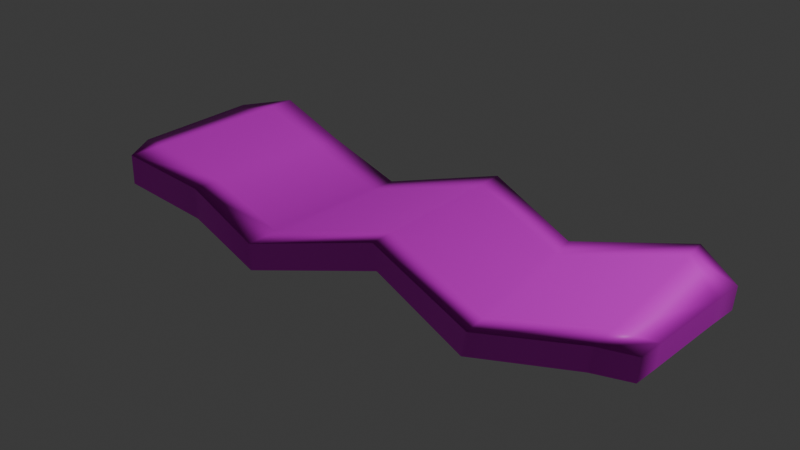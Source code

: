 # Source: bacon_raw.blend  (saved by Blender 4.2.66; exported with 4.5.12 LTS)
import bpy
from mathutils import Matrix  # noqa: F401  (used for matrix-valued properties, if any)

bpy.ops.wm.read_factory_settings(use_empty=True)
scene = bpy.context.scene
scene.name = 'Scene'

# ---- collections
col_collection = bpy.data.collections.new('Collection'); scene.collection.children.link(col_collection)
col_collection_2 = bpy.data.collections.new('Collection 2'); scene.collection.children.link(col_collection_2)
col_collection_3 = bpy.data.collections.new('Collection 3'); scene.collection.children.link(col_collection_3)

# ---- images (referenced by path relative to the original .blend; pixels are not part of the script)
import os
ASSET_DIR = os.environ.get("B2B_ASSET_DIR", "")  # directory of the original .blend (textures are referenced by path, not embedded)
HERE = os.path.dirname(os.path.abspath(__file__))  # packed textures are extracted next to this script under _unpacked/

def load_image(name, relpath, width, height, colorspace="sRGB"):
    """Load a texture the original file referenced (path relative to the .blend, or extracted next to this script)."""
    p = next((c for c in (os.path.join(HERE, relpath), os.path.join(ASSET_DIR, relpath)) if relpath and os.path.exists(c)), "")
    if p:
        img = bpy.data.images.load(p, check_existing=True)
        img.name = name
    else:  # same state as the original file: an image datablock whose file is absent (Cycles renders it pink)
        img = bpy.data.images.new(name, width, height)
        img.source = "FILE"
        img.filepath = "//" + (relpath or name)
    img.colorspace_settings.name = colorspace
    return img
img_restaurantbits_texture_png_001 = load_image('restaurantbits_texture.png.001', 'restaurantbits_texture.png', 1024, 1024, 'sRGB')

# ---- materials (node trees are filled in below, after node groups)
mat_restaurant_001 = bpy.data.materials.new('restaurant.001')
mat_restaurant_001.diffuse_color = (1.0, 1.0, 1.0, 1.0)
mat_restaurant_001.roughness = 0.5

# ---- material node trees
mat_restaurant_001.use_nodes = True; mat_restaurant_001.node_tree.nodes.clear()
_N = mat_restaurant_001.node_tree.nodes; _L = mat_restaurant_001.node_tree.links
n0 = _N.new('ShaderNodeBsdfPrincipled'); n0.name = 'Principled BSDF'; n0.location = (0, 300)
n0.inputs[3].default_value = 1.45
n0.inputs[27].default_value = (0.0, 0.0, 0.0, 1.0)
n1 = _N.new('ShaderNodeOutputMaterial'); n1.name = 'Material Output'; n1.location = (280, 300)
n2 = _N.new('ShaderNodeTexImage'); n2.name = 'Image Texture'; n2.location = (-480, 300)
n2.image = img_restaurantbits_texture_png_001
_L.new(n2.outputs[0], n0.inputs[0])
_L.new(n0.outputs[0], n1.inputs[0])
n1.is_active_output = True

# ---- world
world_world = bpy.data.worlds.new('World'); scene.world = world_world
world_world.use_nodes = True; world_world.node_tree.nodes.clear()
_N = world_world.node_tree.nodes; _L = world_world.node_tree.links
n0 = _N.new('ShaderNodeOutputWorld'); n0.name = 'World Output'; n0.location = (300, 300)
n1 = _N.new('ShaderNodeBackground'); n1.name = 'Background'; n1.location = (10, 300)
n1.inputs[0].default_value = (0.05088, 0.05088, 0.05088, 1.0)
_L.new(n1.outputs[0], n0.inputs[0])
n0.is_active_output = True
world_world.color = (0.05088, 0.05088, 0.05088)
world_world.sun_shadow_jitter_overblur = 0.0

# ---- cameras
cam_camera = bpy.data.cameras.new('Camera')
cam_camera.clip_end = 100.0
cam_camera.ortho_scale = 7.314
cam_camera.dof.focus_distance = 2.0

# ---- lights
light_light = bpy.data.lights.new('Light', 'POINT')
light_light.energy = 1000.0

# ---- meshes
me_cube = bpy.data.meshes.new('Cube')
me_cube.from_pydata([(1.945, 0.492, 0.5044), (1.934, 0.492, -0.99), (1.886, -0.4256, 0.5044), (1.875, -0.4256, -0.99), (-1.787, 0.4725, 1.473), (-1.796, 0.4725, -0.3792), (-1.801, -0.3663, 1.473), (-1.81, -0.3663, -0.3792), (-0.378, 0.4343, -1.849), (-0.4573, -0.7377, -0.1497), (-0.4573, -0.7377, -1.849), (-0.378, 0.4343, -0.1497), (0.2886, -0.4836, -0.3513), (0.275, 0.6726, 1.288), (0.3027, 0.6726, -0.3513), (0.2609, -0.4836, 1.288), (-1.002, 0.5832, -1.329), (-1.117, -0.5605, 0.6714), (-1.117, -0.5605, -1.329), (-1.002, 0.5832, 0.6714), (1.051, -0.7189, -1.451), (0.9553, 0.4223, 0.0791), (0.9248, 0.4223, -1.451), (1.082, -0.7189, 0.0791), (1.698, -0.5905, -0.2836), (1.639, 0.6626, 1.229), (1.619, 0.6626, -0.2836), (1.718, -0.5905, 1.229), (-1.555, 0.7045, -0.194), (-1.623, -0.6354, 1.732), (-1.627, -0.6354, -0.194), (-1.55, 0.7045, 1.732), (-1.789, 0.3495, 1.473), (-1.797, -0.1169, 1.473), (-1.609, -0.3929, 1.732), (-1.562, 0.4926, 1.732), (-1.798, 0.3495, -0.3792), (-1.806, -0.1169, -0.3792), (1.917, 0.2775, -0.99), (1.886, -0.2566, -0.99), (1.686, -0.412, -0.2836), (1.628, 0.5129, -0.2836), (1.928, 0.2775, 0.5044), (1.897, -0.2566, 0.5044), (-0.389, 0.271, -1.849), (-0.443, -0.5256, -1.849), (-1.099, -0.3827, -1.329), (-1.02, 0.4024, -1.329), (-0.389, 0.271, -0.1497), (-0.443, -0.5256, -0.1497), (0.2629, -0.3185, 1.288), (0.2728, 0.4898, 1.288), (1.064, -0.5577, 0.0791), (0.9753, 0.2418, 0.0791), (0.3005, 0.4898, -0.3513), (0.2906, -0.3185, -0.3513), (-1.614, -0.3929, -0.194), (-1.566, 0.4926, -0.194), (-1.02, 0.4024, 0.6714), (-1.099, -0.3827, 0.6714), (1.707, -0.412, 1.229), (1.649, 0.5129, 1.229), (0.9448, 0.2418, -1.451), (1.033, -0.5577, -1.451)], [], [(34, 33, 6, 29), (30, 29, 6, 7), (36, 32, 4, 5), (40, 39, 3, 24), (39, 43, 2, 3), (26, 25, 0, 1), (16, 19, 11, 8), (46, 45, 10, 18), (12, 15, 9, 10), (50, 49, 9, 15), (52, 50, 15, 23), (20, 23, 15, 12), (8, 11, 13, 14), (45, 55, 12, 10), (56, 46, 18, 30), (28, 31, 19, 16), (10, 9, 17, 18), (49, 59, 17, 9), (24, 27, 23, 20), (60, 52, 23, 27), (14, 13, 21, 22), (55, 63, 20, 12), (43, 60, 27, 2), (3, 2, 27, 24), (22, 21, 25, 26), (63, 40, 24, 20), (5, 4, 31, 28), (37, 56, 30, 7), (18, 17, 29, 30), (59, 34, 29, 17), (19, 31, 35, 58), (58, 35, 34, 59), (5, 28, 57, 36), (36, 57, 56, 37), (22, 26, 41, 62), (62, 41, 40, 63), (0, 25, 61, 42), (42, 61, 60, 43), (14, 22, 62, 54), (54, 62, 63, 55), (25, 21, 53, 61), (61, 53, 52, 60), (11, 19, 58, 48), (48, 58, 59, 49), (28, 16, 47, 57), (57, 47, 46, 56), (8, 14, 54, 44), (44, 54, 55, 45), (21, 13, 51, 53), (53, 51, 50, 52), (13, 11, 48, 51), (51, 48, 49, 50), (16, 8, 44, 47), (47, 44, 45, 46), (1, 0, 42, 38), (38, 42, 43, 39), (26, 1, 38, 41), (41, 38, 39, 40), (7, 6, 33, 37), (37, 33, 32, 36), (31, 4, 32, 35), (35, 32, 33, 34)])
me_cube.polygons.foreach_set('use_smooth', [True] * 62)
_uv = me_cube.uv_layers.new(name='UVMap')
_uv.uv.foreach_set('vector', [0.5865, 0.6767, 0.5973, 0.6667, 0.5973, 0.6922, 0.5865, 0.6922, 0.5212, 0.711, 0.5987, 0.711, 0.5987, 0.7207, 0.5212, 0.7207, 0.5012, 0.6574, 0.6228, 0.6574, 0.6228, 0.6753, 0.5012, 0.6753, 0.6155, 0.6753, 0.6231, 0.6702, 0.6231, 0.6927, 0.6155, 0.6927, 0.5031, 0.6593, 0.6108, 0.6593, 0.6108, 0.6791, 0.5031, 0.6791, 0.5105, 0.7233, 0.6177, 0.7233, 0.6177, 0.73, 0.5105, 0.73, 0.5105, 0.6496, 0.6177, 0.6496, 0.6177, 0.6764, 0.5105, 0.6764, 0.5314, 0.6737, 0.562, 0.6706, 0.562, 0.6927, 0.5314, 0.6927, 0.5212, 0.6626, 0.5987, 0.6626, 0.5987, 0.6819, 0.5212, 0.6819, 0.5327, 0.68, 0.5543, 0.6767, 0.5543, 0.6922, 0.5327, 0.6922, 0.522, 0.6801, 0.5327, 0.68, 0.5327, 0.6922, 0.522, 0.6922, 0.5212, 0.6529, 0.5987, 0.6529, 0.5987, 0.6626, 0.5212, 0.6626, 0.5105, 0.6764, 0.6177, 0.6764, 0.6177, 0.7032, 0.5105, 0.7032, 0.562, 0.6706, 0.5926, 0.6752, 0.5926, 0.6927, 0.562, 0.6927, 0.5162, 0.6706, 0.5314, 0.6737, 0.5314, 0.6927, 0.5162, 0.6927, 0.5105, 0.6362, 0.6177, 0.6362, 0.6177, 0.6496, 0.5105, 0.6496, 0.5212, 0.6819, 0.5987, 0.6819, 0.5987, 0.7013, 0.5212, 0.7013, 0.5543, 0.6767, 0.5758, 0.6789, 0.5758, 0.6922, 0.5543, 0.6922, 0.5212, 0.648, 0.5987, 0.648, 0.5987, 0.6529, 0.5212, 0.6529, 0.5166, 0.68, 0.522, 0.6801, 0.522, 0.6922, 0.5166, 0.6922, 0.5105, 0.7032, 0.6177, 0.7032, 0.6177, 0.7166, 0.5105, 0.7166, 0.5926, 0.6752, 0.6078, 0.6754, 0.6078, 0.6927, 0.5926, 0.6927, 0.5112, 0.6764, 0.5166, 0.68, 0.5166, 0.6922, 0.5112, 0.6922, 0.5212, 0.6432, 0.5987, 0.6432, 0.5987, 0.648, 0.5212, 0.648, 0.5105, 0.7166, 0.6177, 0.7166, 0.6177, 0.7233, 0.5105, 0.7233, 0.6078, 0.6754, 0.6155, 0.6753, 0.6155, 0.6927, 0.6078, 0.6927, 0.5105, 0.6228, 0.6177, 0.6228, 0.6177, 0.6362, 0.5105, 0.6362, 0.5009, 0.6563, 0.5162, 0.6706, 0.5162, 0.6927, 0.5009, 0.6927, 0.5212, 0.7013, 0.5987, 0.7013, 0.5987, 0.711, 0.5212, 0.711, 0.5758, 0.6789, 0.5865, 0.6767, 0.5865, 0.6922, 0.5758, 0.6922, 0.59, 0.6617, 0.6033, 0.6617, 0.6033, 0.6785, 0.59, 0.6785, 0.1454, 0.7103, 0.139, 0.7104, 0.1385, 0.6767, 0.1449, 0.6754, 0.5012, 0.6753, 0.5164, 0.6753, 0.5164, 0.6945, 0.5012, 0.6931, 0.2378, 0.7111, 0.2315, 0.712, 0.231, 0.6784, 0.2374, 0.6842, 0.6076, 0.6753, 0.6152, 0.6753, 0.6152, 0.6898, 0.6076, 0.6945, 0.1933, 0.7125, 0.1901, 0.7145, 0.1896, 0.6768, 0.1928, 0.6769, 0.5106, 0.6617, 0.5172, 0.6617, 0.5172, 0.6744, 0.5106, 0.6933, 0.1834, 0.7026, 0.1804, 0.7118, 0.1798, 0.6741, 0.1831, 0.6768, 0.5924, 0.6753, 0.6076, 0.6753, 0.6076, 0.6945, 0.5924, 0.6945, 0.1997, 0.7124, 0.1933, 0.7125, 0.1928, 0.6769, 0.1992, 0.6769, 0.5172, 0.6617, 0.5238, 0.6617, 0.5238, 0.6785, 0.5172, 0.6744, 0.1804, 0.7118, 0.1772, 0.7098, 0.1767, 0.6742, 0.1798, 0.6741, 0.5636, 0.6617, 0.59, 0.6617, 0.59, 0.6785, 0.5636, 0.6765, 0.1581, 0.7111, 0.1454, 0.7103, 0.1449, 0.6754, 0.1576, 0.6765, 0.5164, 0.6753, 0.5316, 0.6753, 0.5316, 0.6945, 0.5164, 0.6945, 0.2315, 0.712, 0.2251, 0.7121, 0.2246, 0.6771, 0.231, 0.6784, 0.562, 0.6753, 0.5924, 0.6753, 0.5924, 0.6945, 0.562, 0.6922, 0.2124, 0.7132, 0.1997, 0.7124, 0.1992, 0.6769, 0.2119, 0.6786, 0.5238, 0.6617, 0.5371, 0.6617, 0.5371, 0.6785, 0.5238, 0.6785, 0.1772, 0.7098, 0.1708, 0.7099, 0.1703, 0.6744, 0.1767, 0.6742, 0.5371, 0.6617, 0.5636, 0.6617, 0.5636, 0.6765, 0.5371, 0.6785, 0.1708, 0.7099, 0.1581, 0.7111, 0.1576, 0.6765, 0.1703, 0.6744, 0.5316, 0.6753, 0.562, 0.6753, 0.562, 0.6922, 0.5316, 0.6945, 0.2251, 0.7121, 0.2124, 0.7132, 0.2119, 0.6786, 0.2246, 0.6771, 0.5104, 0.644, 0.6159, 0.644, 0.6159, 0.6755, 0.5104, 0.6755, 0.2356, 0.7058, 0.1847, 0.7065, 0.1844, 0.6805, 0.2353, 0.6798, 0.6152, 0.6753, 0.6228, 0.6753, 0.6228, 0.7115, 0.6152, 0.6898, 0.1901, 0.7145, 0.1868, 0.7055, 0.1865, 0.6797, 0.1896, 0.6768, 0.5131, 0.6527, 0.6016, 0.6527, 0.6016, 0.679, 0.5131, 0.679, 0.1847, 0.7066, 0.1339, 0.7073, 0.1335, 0.679, 0.1843, 0.6783, 0.6033, 0.6617, 0.6165, 0.6617, 0.6165, 0.6772, 0.6033, 0.6785, 0.139, 0.7104, 0.1326, 0.7096, 0.1322, 0.6827, 0.1385, 0.6767])
me_cube.materials.append(mat_restaurant_001)
me_cube.update()
me_cube.normals_split_custom_set([tuple(v) for v in zip(*[iter([0.8927, -0.06779, 0.4455, -0.9998, 0.01752, 0.004867, -0.831, -0.5563, 0.002999, 0.1455, -0.9894, -0.0002465, 0.1456, -0.9893, -7.977e-05, 0.1455, -0.9894, -0.0002465, -0.831, -0.5563, 0.002999, -0.8309, -0.5564, 0.002907, -0.9998, 0.01747, 0.004784, -0.9998, 0.01756, 0.004878, -0.6979, 0.7161, 0.002499, -0.698, 0.7161, 0.002501, 0.86, 0.07335, -0.5051, 0.9983, -0.05709, -0.007362, 0.6748, -0.738, -0.0072, 0.2023, -0.9793, -0.003427, 0.9983, -0.05709, -0.007362, 0.9983, -0.05697, -0.007372, 0.6748, -0.738, -0.007188, 0.6748, -0.738, -0.0072, -0.3379, 0.9412, 0.005681, -0.3379, 0.9412, 0.00576, 0.4725, 0.8813, -0.005051, 0.4725, 0.8813, -0.005023, 0.2324, 0.9726, 5.687e-05, 0.2324, 0.9726, -1.985e-05, -0.3311, 0.9436, -0.00273, -0.3312, 0.9435, -0.002808, -0.9027, 0.06863, -0.4247, 0.9046, -0.03597, -0.4247, 0.3231, -0.9464, 0.002694, -0.2595, -0.9657, -3.211e-05, 0.02046, -0.9998, 0.0015, 0.02047, -0.9998, 0.001574, 0.323, -0.9464, 0.002729, 0.3231, -0.9464, 0.002694, -0.9045, 0.03587, 0.425, -0.9045, 0.03592, 0.425, 0.323, -0.9464, 0.002729, 0.02047, -0.9998, 0.001574, -0.8597, -0.07317, 0.5056, -0.9045, 0.03587, 0.425, 0.02047, -0.9998, 0.001574, -0.2845, -0.9587, 0.0002672, -0.2846, -0.9587, 0.00023, -0.2845, -0.9587, 0.0002672, 0.02047, -0.9998, 0.001574, 0.02046, -0.9998, 0.0015, -0.3312, 0.9435, -0.002808, -0.3311, 0.9436, -0.00273, -0.3311, 0.9436, -0.002766, -0.3312, 0.9436, -0.002759, 0.9046, -0.03597, -0.4247, 0.9046, -0.03596, -0.4248, 0.02046, -0.9998, 0.0015, 0.3231, -0.9464, 0.002694, -0.9028, 0.06867, -0.4246, -0.9027, 0.06863, -0.4247, -0.2595, -0.9657, -3.211e-05, 0.1456, -0.9893, -7.977e-05, 0.2145, 0.9767, -0.0001817, 0.2146, 0.9767, -0.0002555, 0.2324, 0.9726, -1.985e-05, 0.2324, 0.9726, 5.687e-05, 0.3231, -0.9464, 0.002694, 0.323, -0.9464, 0.002729, -0.2596, -0.9657, 4.454e-05, -0.2595, -0.9657, -3.211e-05, -0.9045, 0.03592, 0.425, 0.8927, -0.06785, 0.4455, -0.2596, -0.9657, 4.454e-05, 0.323, -0.9464, 0.002729, 0.2023, -0.9793, -0.003427, 0.2023, -0.9793, -0.003466, -0.2845, -0.9587, 0.0002672, -0.2846, -0.9587, 0.00023, -0.8596, -0.07327, 0.5056, -0.8597, -0.07317, 0.5056, -0.2845, -0.9587, 0.0002672, 0.2023, -0.9793, -0.003466, -0.3312, 0.9436, -0.002759, -0.3311, 0.9436, -0.002766, 0.3584, 0.9336, -0.0002966, 0.3583, 0.9336, -0.0003281, 0.9046, -0.03596, -0.4248, 0.8599, 0.0733, -0.5051, -0.2846, -0.9587, 0.00023, 0.02046, -0.9998, 0.0015, 0.9983, -0.05697, -0.007372, -0.8596, -0.07327, 0.5056, 0.2023, -0.9793, -0.003466, 0.6748, -0.738, -0.007188, 0.6748, -0.738, -0.0072, 0.6748, -0.738, -0.007188, 0.2023, -0.9793, -0.003466, 0.2023, -0.9793, -0.003427, 0.3583, 0.9336, -0.0003281, 0.3584, 0.9336, -0.0002966, -0.3379, 0.9412, 0.00576, -0.3379, 0.9412, 0.005681, 0.8599, 0.0733, -0.5051, 0.86, 0.07335, -0.5051, 0.2023, -0.9793, -0.003427, -0.2846, -0.9587, 0.00023, -0.698, 0.7161, 0.002501, -0.6979, 0.7161, 0.002499, 0.2146, 0.9767, -0.0002555, 0.2145, 0.9767, -0.0001817, -0.9998, 0.01763, 0.004784, -0.9028, 0.06867, -0.4246, 0.1456, -0.9893, -7.977e-05, -0.8309, -0.5564, 0.002907, -0.2595, -0.9657, -3.211e-05, -0.2596, -0.9657, 4.454e-05, 0.1455, -0.9894, -0.0002465, 0.1456, -0.9893, -7.977e-05, 0.8927, -0.06785, 0.4455, 0.8927, -0.06779, 0.4455, 0.1455, -0.9894, -0.0002465, -0.2596, -0.9657, 4.454e-05, 0.2324, 0.9726, -1.985e-05, 0.2146, 0.9767, -0.0002555, 0.8927, -0.06788, 0.4455, 0.8927, -0.06785, 0.4455, 0.8927, -0.06785, 0.4455, 0.8927, -0.06788, 0.4455, 0.8927, -0.06779, 0.4455, 0.8927, -0.06785, 0.4455, -0.698, 0.7161, 0.002501, 0.2145, 0.9767, -0.0001817, -0.9028, 0.0687, -0.4246, -0.9998, 0.01747, 0.004784, -0.9998, 0.01747, 0.004784, -0.9028, 0.0687, -0.4246, -0.9028, 0.06867, -0.4246, -0.9998, 0.01763, 0.004784, 0.3583, 0.9336, -0.0003281, -0.3379, 0.9412, 0.005681, 0.8599, 0.0733, -0.5051, 0.8599, 0.07334, -0.5051, 0.8599, 0.07334, -0.5051, 0.8599, 0.0733, -0.5051, 0.86, 0.07335, -0.5051, 0.8599, 0.0733, -0.5051, 0.4725, 0.8813, -0.005051, -0.3379, 0.9412, 0.00576, -0.8596, -0.07325, 0.5056, 0.9983, -0.05696, -0.007358, 0.9983, -0.05696, -0.007358, -0.8596, -0.07325, 0.5056, -0.8596, -0.07327, 0.5056, 0.9983, -0.05697, -0.007372, -0.3312, 0.9436, -0.002759, 0.3583, 0.9336, -0.0003281, 0.8599, 0.07334, -0.5051, 0.9046, -0.03603, -0.4247, 0.9046, -0.03603, -0.4247, 0.8599, 0.07334, -0.5051, 0.8599, 0.0733, -0.5051, 0.9046, -0.03596, -0.4248, -0.3379, 0.9412, 0.00576, 0.3584, 0.9336, -0.0002966, -0.8596, -0.07328, 0.5056, -0.8596, -0.07325, 0.5056, -0.8596, -0.07325, 0.5056, -0.8596, -0.07328, 0.5056, -0.8597, -0.07317, 0.5056, -0.8596, -0.07327, 0.5056, -0.3311, 0.9436, -0.00273, 0.2324, 0.9726, -1.985e-05, 0.8927, -0.06785, 0.4455, -0.9045, 0.0359, 0.425, -0.9045, 0.0359, 0.425, 0.8927, -0.06785, 0.4455, 0.8927, -0.06785, 0.4455, -0.9045, 0.03592, 0.425, 0.2145, 0.9767, -0.0001817, 0.2324, 0.9726, 5.687e-05, -0.9027, 0.06862, -0.4247, -0.9028, 0.0687, -0.4246, -0.9028, 0.0687, -0.4246, -0.9027, 0.06862, -0.4247, -0.9027, 0.06863, -0.4247, -0.9028, 0.06867, -0.4246, -0.3312, 0.9435, -0.002808, -0.3312, 0.9436, -0.002759, 0.9046, -0.03603, -0.4247, 0.9046, -0.03599, -0.4247, 0.9046, -0.03599, -0.4247, 0.9046, -0.03603, -0.4247, 0.9046, -0.03596, -0.4248, 0.9046, -0.03597, -0.4247, 0.3584, 0.9336, -0.0002966, -0.3311, 0.9436, -0.002766, -0.9045, 0.03604, 0.425, -0.8596, -0.07328, 0.5056, -0.8596, -0.07328, 0.5056, -0.9045, 0.03604, 0.425, -0.9045, 0.03587, 0.425, -0.8597, -0.07317, 0.5056, -0.3311, 0.9436, -0.002766, -0.3311, 0.9436, -0.00273, -0.9045, 0.0359, 0.425, -0.9045, 0.03604, 0.425, -0.9045, 0.03604, 0.425, -0.9045, 0.0359, 0.425, -0.9045, 0.03592, 0.425, -0.9045, 0.03587, 0.425, 0.2324, 0.9726, 5.687e-05, -0.3312, 0.9435, -0.002808, 0.9046, -0.03599, -0.4247, -0.9027, 0.06862, -0.4247, -0.9027, 0.06862, -0.4247, 0.9046, -0.03599, -0.4247, 0.9046, -0.03597, -0.4247, -0.9027, 0.06863, -0.4247, 0.4725, 0.8813, -0.005023, 0.4725, 0.8813, -0.005051, 0.9983, -0.05696, -0.007358, 0.9983, -0.05707, -0.007367, 0.9983, -0.05707, -0.007367, 0.9983, -0.05696, -0.007358, 0.9983, -0.05697, -0.007372, 0.9983, -0.05709, -0.007362, -0.3379, 0.9412, 0.005681, 0.4725, 0.8813, -0.005023, 0.9983, -0.05707, -0.007367, 0.8599, 0.0733, -0.5051, 0.8599, 0.0733, -0.5051, 0.9983, -0.05707, -0.007367, 0.9983, -0.05709, -0.007362, 0.86, 0.07335, -0.5051, -0.8309, -0.5564, 0.002907, -0.831, -0.5563, 0.002999, -0.9998, 0.01752, 0.004867, -0.9998, 0.01763, 0.004784, -0.9998, 0.01763, 0.004784, -0.9998, 0.01752, 0.004867, -0.9998, 0.01756, 0.004878, -0.9998, 0.01747, 0.004784, 0.2146, 0.9767, -0.0002555, -0.6979, 0.7161, 0.002499, -0.9998, 0.01756, 0.004878, 0.8927, -0.06788, 0.4455, 0.8927, -0.06788, 0.4455, -0.9998, 0.01756, 0.004878, -0.9998, 0.01752, 0.004867, 0.8927, -0.06779, 0.4455])] * 3)])

# ---- objects
ob_cube = bpy.data.objects.new('Cube', me_cube)
ob_light = bpy.data.objects.new('Light', light_light)
ob_camera = bpy.data.objects.new('Camera', cam_camera)

# ---- transforms, parenting, visibility, modifiers, constraints
ob_cube.location = (0.0, 0.0, 0.0)
ob_cube.rotation_euler = (-1.629e-07, 0.0, 0.0)
ob_cube.scale = (1.0, 1.0, 0.1024)
ob_cube.color = (0.8, 0.8, 0.8, 1.0)
ob_light.location = (4.076, 1.005, 5.904)
ob_light.rotation_euler = (0.6503, 0.05522, 1.866)
ob_light.color = (0.8, 0.8, 0.8, 1.0)
ob_camera.location = (7.359, -6.926, 4.958)
ob_camera.rotation_euler = (1.109, 9.305e-08, 0.8149)
ob_camera.scale = (1.0, 1.0, 1.0)
ob_camera.color = (0.8, 0.8, 0.8, 1.0)

# ---- collection membership
col_collection_3.objects.link(ob_cube)
col_collection_3.objects.link(ob_light)
col_collection_3.objects.link(ob_camera)

# ---- scene / render settings (as saved in the file)
scene.frame_start = 1; scene.frame_end = 250; scene.frame_set(1)
scene.render.engine = 'BLENDER_EEVEE_NEXT'
bpy.context.view_layer.update()

# ---- added for rendering (the .blend has no active camera): camera
cam_auto = bpy.data.cameras.new('AutoCamera')
cam_auto.lens = 50.0
cam_auto.sensor_width = 36.0
cam_auto.clip_end = 1000.0
ob_auto_camera = bpy.data.objects.new('AutoCamera', cam_auto)
scene.collection.objects.link(ob_auto_camera)
ob_auto_camera.location = (3.80494, -4.50158, 2.98402)
ob_auto_camera.rotation_euler = (1.09748, -7.21219e-08, 0.694738)
scene.camera = ob_auto_camera
bpy.context.view_layer.update()
